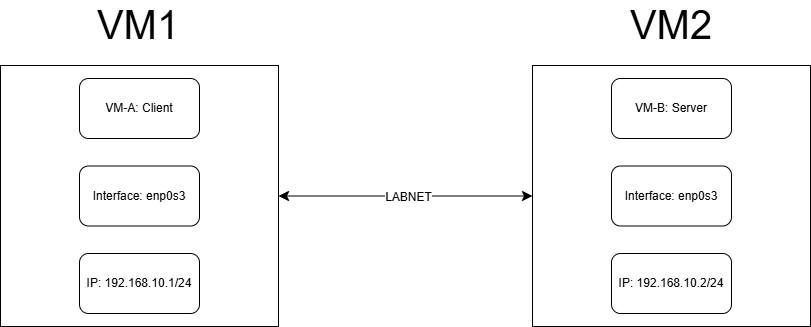

The diagram above was exported from draw.io. Its source (the exported page's mxGraphModel, read from the mxfile embedded in the PNG):
<mxGraphModel dx="1430" dy="962" grid="0" gridSize="10" guides="1" tooltips="1" connect="1" arrows="1" fold="1" page="0" pageScale="1" pageWidth="850" pageHeight="1100" math="0" shadow="0">
  <root>
    <mxCell id="0" />
    <mxCell id="1" parent="0" />
    <mxCell id="iJxS1sEnKIB-TdEj5UkB-1" parent="1" style="rounded=0;whiteSpace=wrap;html=1;" value="" vertex="1">
      <mxGeometry height="261" width="278" x="-244" y="31" as="geometry" />
    </mxCell>
    <mxCell id="iJxS1sEnKIB-TdEj5UkB-2" parent="1" style="rounded=0;whiteSpace=wrap;html=1;" value="" vertex="1">
      <mxGeometry height="261" width="278" x="288" y="31" as="geometry" />
    </mxCell>
    <mxCell id="iJxS1sEnKIB-TdEj5UkB-3" parent="1" style="rounded=1;whiteSpace=wrap;html=1;" value="VM-A: Client" vertex="1">
      <mxGeometry height="60" width="120" x="-165" y="44" as="geometry" />
    </mxCell>
    <mxCell id="iJxS1sEnKIB-TdEj5UkB-4" parent="1" style="rounded=1;whiteSpace=wrap;html=1;" value="Interface: enp0s3" vertex="1">
      <mxGeometry height="60" width="120" x="-165" y="131.5" as="geometry" />
    </mxCell>
    <mxCell id="iJxS1sEnKIB-TdEj5UkB-5" parent="1" style="rounded=1;whiteSpace=wrap;html=1;" value="IP: 192.168.10.1/24" vertex="1">
      <mxGeometry height="60" width="120" x="-165" y="219" as="geometry" />
    </mxCell>
    <mxCell id="iJxS1sEnKIB-TdEj5UkB-7" edge="1" parent="1" source="iJxS1sEnKIB-TdEj5UkB-1" style="endArrow=classic;startArrow=classic;html=1;rounded=0;fontSize=12;startSize=8;endSize=8;curved=1;exitX=1;exitY=0.5;exitDx=0;exitDy=0;entryX=0;entryY=0.5;entryDx=0;entryDy=0;" target="iJxS1sEnKIB-TdEj5UkB-2" value="">
      <mxGeometry height="50" relative="1" width="50" as="geometry">
        <mxPoint x="137" y="225" as="sourcePoint" />
        <mxPoint x="187" y="175" as="targetPoint" />
      </mxGeometry>
    </mxCell>
    <mxCell id="iJxS1sEnKIB-TdEj5UkB-8" connectable="0" parent="iJxS1sEnKIB-TdEj5UkB-7" style="edgeLabel;html=1;align=center;verticalAlign=middle;resizable=0;points=[];fontSize=12;" value="LABNET" vertex="1">
      <mxGeometry relative="1" x="0.0142" y="-1" as="geometry">
        <mxPoint as="offset" />
      </mxGeometry>
    </mxCell>
    <mxCell id="iJxS1sEnKIB-TdEj5UkB-9" parent="1" style="rounded=1;whiteSpace=wrap;html=1;" value="VM-B: Server" vertex="1">
      <mxGeometry height="60" width="120" x="367" y="44" as="geometry" />
    </mxCell>
    <mxCell id="iJxS1sEnKIB-TdEj5UkB-10" parent="1" style="rounded=1;whiteSpace=wrap;html=1;" value="Interface: enp0s3" vertex="1">
      <mxGeometry height="60" width="120" x="367" y="131.5" as="geometry" />
    </mxCell>
    <mxCell id="iJxS1sEnKIB-TdEj5UkB-11" parent="1" style="rounded=1;whiteSpace=wrap;html=1;" value="IP: 192.168.10.2/24" vertex="1">
      <mxGeometry height="60" width="120" x="367" y="219" as="geometry" />
    </mxCell>
    <mxCell id="xJcozbvuYrtIurIPe31f-1" parent="1" style="text;html=1;whiteSpace=wrap;strokeColor=none;fillColor=none;align=center;verticalAlign=middle;rounded=0;" value="&lt;font style=&quot;font-size: 40px;&quot;&gt;VM2&lt;/font&gt;" vertex="1">
      <mxGeometry height="33" width="122" x="366" y="-27" as="geometry" />
    </mxCell>
    <mxCell id="xJcozbvuYrtIurIPe31f-2" parent="1" style="text;html=1;whiteSpace=wrap;strokeColor=none;fillColor=none;align=center;verticalAlign=middle;rounded=0;" value="&lt;font style=&quot;font-size: 40px;&quot;&gt;VM1&lt;/font&gt;" vertex="1">
      <mxGeometry height="33" width="122" x="-167" y="-27" as="geometry" />
    </mxCell>
  </root>
</mxGraphModel>